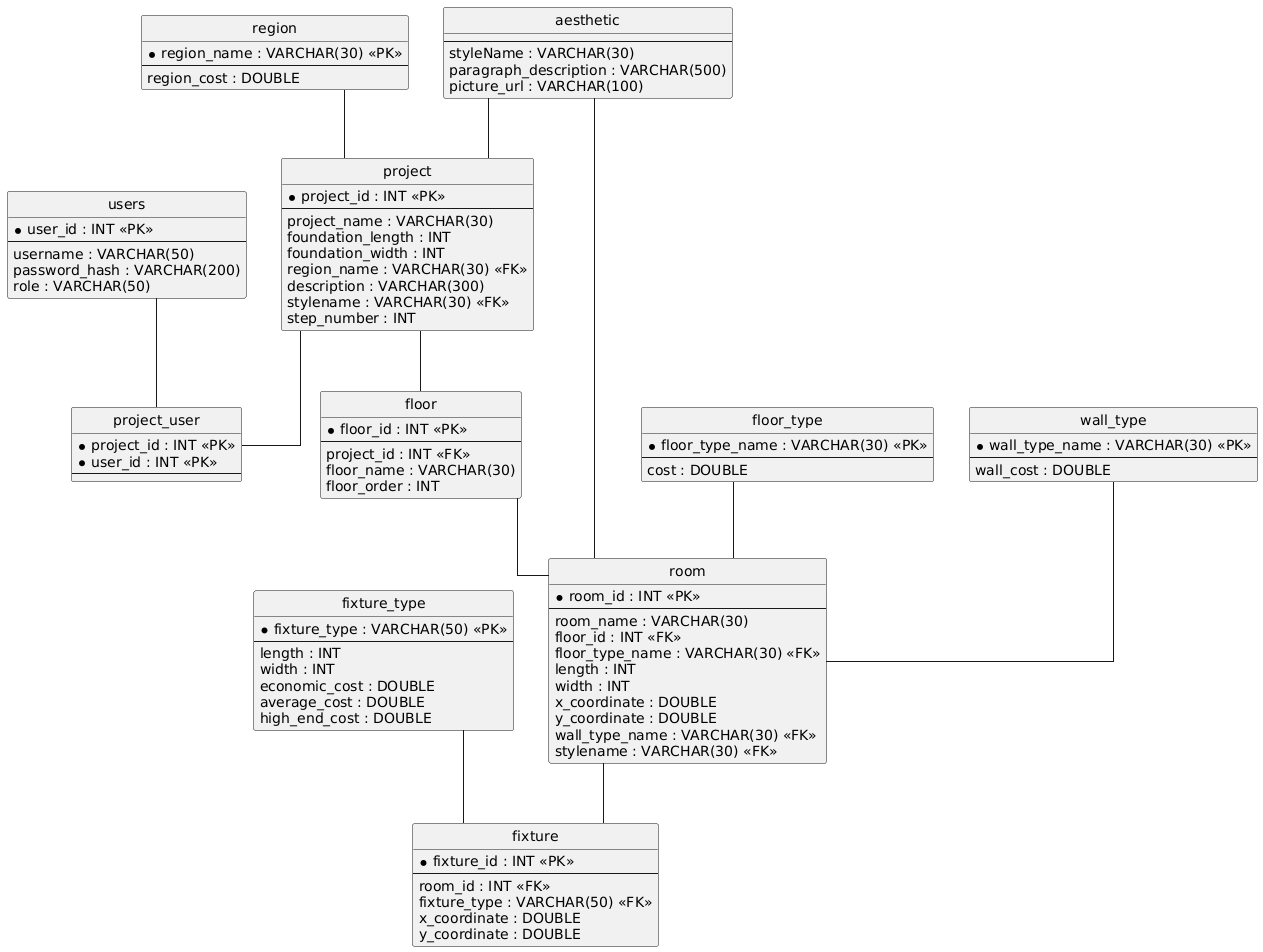

The diagram above was rendered by PlantUML. Its source (embedded in the PNG):
@startuml
hide circle
skinparam linetype ortho

entity "users" as users {
  * user_id : INT <<PK>>
  --
  username : VARCHAR(50)
  password_hash : VARCHAR(200)
  role : VARCHAR(50)
}

entity "region" as region {
  * region_name : VARCHAR(30) <<PK>>
  --
  region_cost : DOUBLE
}

entity "aesthetic" as aesthetic {
  --
  styleName : VARCHAR(30)
  paragraph_description : VARCHAR(500)
  picture_url : VARCHAR(100)
}

entity "project" as project {
  * project_id : INT <<PK>>
  --
  project_name : VARCHAR(30)
  foundation_length : INT
  foundation_width : INT
  region_name : VARCHAR(30) <<FK>>
  description : VARCHAR(300)
  stylename : VARCHAR(30) <<FK>>
  step_number : INT
}

entity "project_user" as project_user {
  * project_id : INT <<PK>>
  * user_id : INT <<PK>>
  --
}

entity "floor" as floor {
  * floor_id : INT <<PK>>
  --
  project_id : INT <<FK>>
  floor_name : VARCHAR(30)
  floor_order : INT
}

entity "floor_type" as floor_type {
  * floor_type_name : VARCHAR(30) <<PK>>
  --
  cost : DOUBLE
}

entity "wall_type" as wall_type {
  * wall_type_name : VARCHAR(30) <<PK>>
  --
  wall_cost : DOUBLE
}

entity "room" as room {
  * room_id : INT <<PK>>
  --
  room_name : VARCHAR(30)
  floor_id : INT <<FK>>
  floor_type_name : VARCHAR(30) <<FK>>
  length : INT
  width : INT
  x_coordinate : DOUBLE
  y_coordinate : DOUBLE
  wall_type_name : VARCHAR(30) <<FK>>
  stylename : VARCHAR(30) <<FK>>
}

entity "fixture_type" as fixture_type {
  * fixture_type : VARCHAR(50) <<PK>>
  --
  length : INT
  width : INT
  economic_cost : DOUBLE
  average_cost : DOUBLE
  high_end_cost : DOUBLE
}

entity "fixture" as fixture {
  * fixture_id : INT <<PK>>
  --
  room_id : INT <<FK>>
  fixture_type : VARCHAR(50) <<FK>>
  x_coordinate : DOUBLE
  y_coordinate : DOUBLE
}

region -- project
aesthetic -- project
users -- project_user
project -- project_user
project -- floor
floor -- room
floor_type -- room
wall_type -- room
aesthetic -- room
room -- fixture
fixture_type -- fixture
@enduml